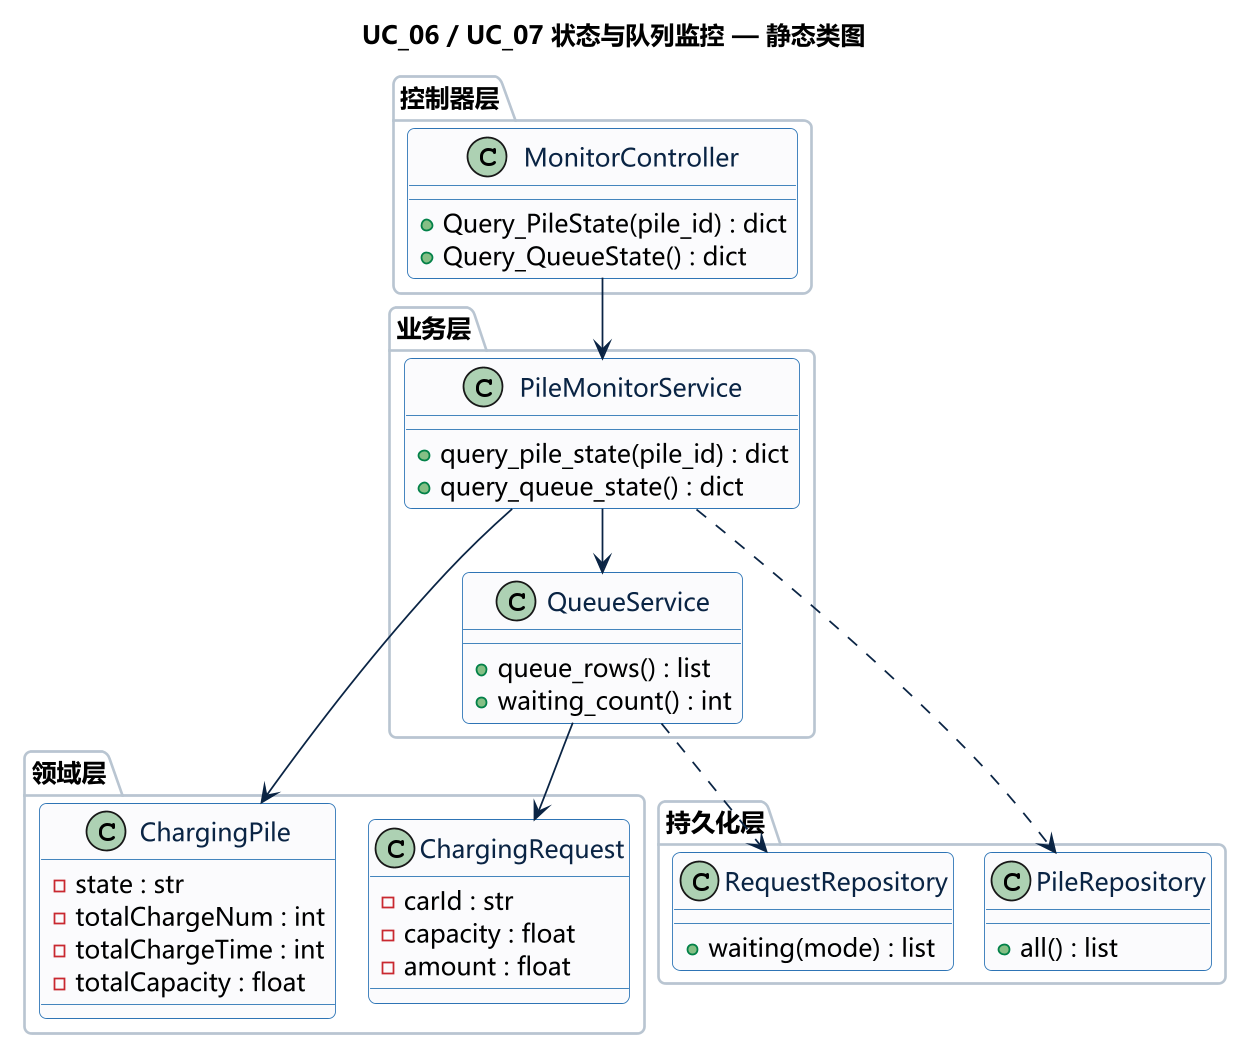

The diagram above was rendered by PlantUML. Its source (embedded in the PNG):
@startuml
!pragma layout smetana
skinparam dpi 170
skinparam backgroundColor white
skinparam defaultFontName "Microsoft YaHei"
skinparam shadowing false
skinparam roundcorner 8
skinparam linetype ortho
skinparam class {
  BackgroundColor #FAFBFD
  BorderColor #2E74B5
  ArrowColor #0B2545
  FontColor #0B2545
}
skinparam package {
  BackgroundColor #FFFFFF
  BorderColor #B8C4D1
}

title UC_06 / UC_07 状态与队列监控 — 静态类图

package "控制器层" {
  class MonitorController {
    +Query_PileState(pile_id) : dict
    +Query_QueueState() : dict
  }
}
package "业务层" {
  class PileMonitorService {
    +query_pile_state(pile_id) : dict
    +query_queue_state() : dict
  }
  class QueueService {
    +queue_rows() : list
    +waiting_count() : int
  }
}
package "领域层" {
  class ChargingPile {
    -state : str
    -totalChargeNum : int
    -totalChargeTime : int
    -totalCapacity : float
  }
  class ChargingRequest {
    -carId : str
    -capacity : float
    -amount : float
  }
}
package "持久化层" {
  class PileRepository {
    +all() : list
  }
  class RequestRepository {
    +waiting(mode) : list
  }
}
MonitorController --> PileMonitorService
PileMonitorService --> QueueService
PileMonitorService --> ChargingPile
QueueService --> ChargingRequest
PileMonitorService ..> PileRepository
QueueService ..> RequestRepository
@enduml